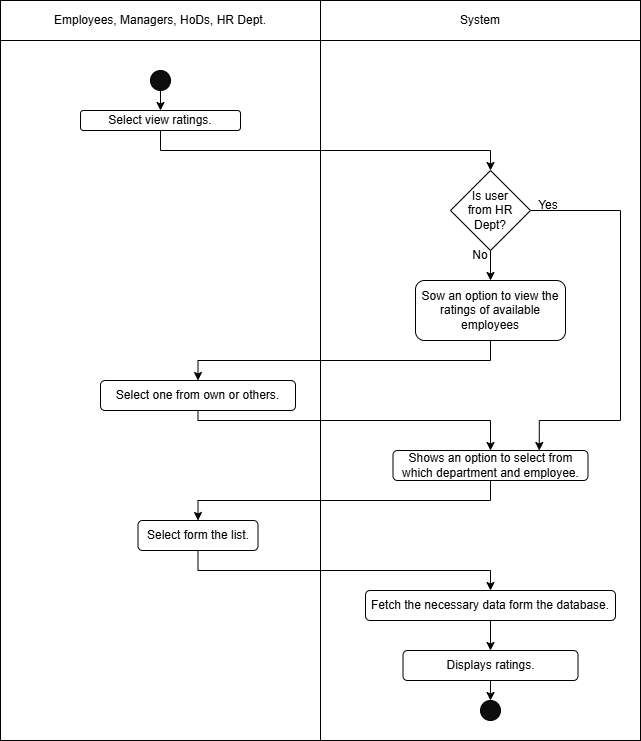

The diagram above was exported from draw.io. Its source (the exported page's mxGraphModel, read from the mxfile embedded in the PNG):
<mxGraphModel dx="1281" dy="674" grid="1" gridSize="10" guides="1" tooltips="1" connect="1" arrows="1" fold="1" page="1" pageScale="1" pageWidth="850" pageHeight="1100" math="0" shadow="0">
  <root>
    <mxCell id="0" />
    <mxCell id="1" parent="0" />
    <mxCell id="YM1i1vm-X_ioMXnmtL_H-1" value="" style="shape=internalStorage;whiteSpace=wrap;html=1;backgroundOutline=1;dx=320;dy=40;movable=1;resizable=1;rotatable=1;deletable=1;editable=1;locked=0;connectable=1;" parent="1" vertex="1">
      <mxGeometry x="80" y="80" width="640" height="740" as="geometry" />
    </mxCell>
    <mxCell id="YM1i1vm-X_ioMXnmtL_H-2" value="Employees, Managers, HoDs, HR Dept." style="text;html=1;align=center;verticalAlign=middle;whiteSpace=wrap;rounded=0;" parent="1" vertex="1">
      <mxGeometry x="120" y="80" width="240" height="40" as="geometry" />
    </mxCell>
    <mxCell id="YM1i1vm-X_ioMXnmtL_H-3" value="System" style="text;html=1;align=center;verticalAlign=middle;whiteSpace=wrap;rounded=0;" parent="1" vertex="1">
      <mxGeometry x="530" y="80" width="60" height="40" as="geometry" />
    </mxCell>
    <mxCell id="YM1i1vm-X_ioMXnmtL_H-4" style="edgeStyle=orthogonalEdgeStyle;rounded=0;orthogonalLoop=1;jettySize=auto;html=1;exitX=0.5;exitY=1;exitDx=0;exitDy=0;entryX=0.5;entryY=0;entryDx=0;entryDy=0;" parent="1" source="YM1i1vm-X_ioMXnmtL_H-5" target="YM1i1vm-X_ioMXnmtL_H-9" edge="1">
      <mxGeometry relative="1" as="geometry" />
    </mxCell>
    <mxCell id="YM1i1vm-X_ioMXnmtL_H-5" value="" style="ellipse;whiteSpace=wrap;html=1;aspect=fixed;fillColor=#0D0D0D;" parent="1" vertex="1">
      <mxGeometry x="230" y="150" width="20" height="20" as="geometry" />
    </mxCell>
    <mxCell id="YM1i1vm-X_ioMXnmtL_H-29" style="edgeStyle=orthogonalEdgeStyle;rounded=0;orthogonalLoop=1;jettySize=auto;html=1;exitX=0.5;exitY=1;exitDx=0;exitDy=0;" parent="1" source="YM1i1vm-X_ioMXnmtL_H-9" target="YM1i1vm-X_ioMXnmtL_H-28" edge="1">
      <mxGeometry relative="1" as="geometry" />
    </mxCell>
    <mxCell id="YM1i1vm-X_ioMXnmtL_H-9" value="Select view ratings." style="rounded=1;whiteSpace=wrap;html=1;" parent="1" vertex="1">
      <mxGeometry x="160" y="190" width="160" height="20" as="geometry" />
    </mxCell>
    <mxCell id="YM1i1vm-X_ioMXnmtL_H-27" value="" style="ellipse;whiteSpace=wrap;html=1;aspect=fixed;fillColor=#0D0D0D;" parent="1" vertex="1">
      <mxGeometry x="560" y="780" width="20" height="20" as="geometry" />
    </mxCell>
    <mxCell id="YM1i1vm-X_ioMXnmtL_H-32" style="edgeStyle=orthogonalEdgeStyle;rounded=0;orthogonalLoop=1;jettySize=auto;html=1;exitX=0.5;exitY=1;exitDx=0;exitDy=0;entryX=0.5;entryY=0;entryDx=0;entryDy=0;" parent="1" source="YM1i1vm-X_ioMXnmtL_H-28" target="YM1i1vm-X_ioMXnmtL_H-30" edge="1">
      <mxGeometry relative="1" as="geometry" />
    </mxCell>
    <mxCell id="YM1i1vm-X_ioMXnmtL_H-48" style="edgeStyle=orthogonalEdgeStyle;rounded=0;orthogonalLoop=1;jettySize=auto;html=1;exitX=1;exitY=0.5;exitDx=0;exitDy=0;entryX=0.75;entryY=0;entryDx=0;entryDy=0;" parent="1" source="YM1i1vm-X_ioMXnmtL_H-28" target="YM1i1vm-X_ioMXnmtL_H-37" edge="1">
      <mxGeometry relative="1" as="geometry">
        <Array as="points">
          <mxPoint x="700" y="290" />
          <mxPoint x="700" y="500" />
          <mxPoint x="619" y="500" />
        </Array>
      </mxGeometry>
    </mxCell>
    <mxCell id="YM1i1vm-X_ioMXnmtL_H-28" value="Is user&lt;div&gt;from HR Dept?&lt;/div&gt;" style="rhombus;whiteSpace=wrap;html=1;" parent="1" vertex="1">
      <mxGeometry x="530" y="250" width="80" height="80" as="geometry" />
    </mxCell>
    <mxCell id="YM1i1vm-X_ioMXnmtL_H-35" style="edgeStyle=orthogonalEdgeStyle;rounded=0;orthogonalLoop=1;jettySize=auto;html=1;exitX=0.5;exitY=1;exitDx=0;exitDy=0;entryX=0.5;entryY=0;entryDx=0;entryDy=0;" parent="1" source="YM1i1vm-X_ioMXnmtL_H-30" target="YM1i1vm-X_ioMXnmtL_H-34" edge="1">
      <mxGeometry relative="1" as="geometry" />
    </mxCell>
    <mxCell id="YM1i1vm-X_ioMXnmtL_H-30" value="Sow an option to view the ratings of available employees" style="rounded=1;whiteSpace=wrap;html=1;" parent="1" vertex="1">
      <mxGeometry x="495" y="360" width="150" height="60" as="geometry" />
    </mxCell>
    <mxCell id="YM1i1vm-X_ioMXnmtL_H-36" style="edgeStyle=orthogonalEdgeStyle;rounded=0;orthogonalLoop=1;jettySize=auto;html=1;exitX=0.5;exitY=1;exitDx=0;exitDy=0;entryX=0.5;entryY=0;entryDx=0;entryDy=0;" parent="1" source="YM1i1vm-X_ioMXnmtL_H-34" target="YM1i1vm-X_ioMXnmtL_H-37" edge="1">
      <mxGeometry relative="1" as="geometry">
        <mxPoint x="570" y="530" as="targetPoint" />
        <Array as="points">
          <mxPoint x="277" y="500" />
          <mxPoint x="570" y="500" />
        </Array>
      </mxGeometry>
    </mxCell>
    <mxCell id="YM1i1vm-X_ioMXnmtL_H-34" value="Select one from own or others." style="rounded=1;whiteSpace=wrap;html=1;" parent="1" vertex="1">
      <mxGeometry x="180" y="460" width="195" height="30" as="geometry" />
    </mxCell>
    <mxCell id="YM1i1vm-X_ioMXnmtL_H-43" style="edgeStyle=orthogonalEdgeStyle;rounded=0;orthogonalLoop=1;jettySize=auto;html=1;exitX=0.5;exitY=1;exitDx=0;exitDy=0;entryX=0.5;entryY=0;entryDx=0;entryDy=0;" parent="1" source="YM1i1vm-X_ioMXnmtL_H-37" target="YM1i1vm-X_ioMXnmtL_H-39" edge="1">
      <mxGeometry relative="1" as="geometry" />
    </mxCell>
    <mxCell id="YM1i1vm-X_ioMXnmtL_H-37" value="Shows an option to select from which department and employee." style="rounded=1;whiteSpace=wrap;html=1;" parent="1" vertex="1">
      <mxGeometry x="472.5" y="530" width="195" height="30" as="geometry" />
    </mxCell>
    <mxCell id="YM1i1vm-X_ioMXnmtL_H-44" style="edgeStyle=orthogonalEdgeStyle;rounded=0;orthogonalLoop=1;jettySize=auto;html=1;exitX=0.5;exitY=1;exitDx=0;exitDy=0;entryX=0.5;entryY=0;entryDx=0;entryDy=0;" parent="1" source="YM1i1vm-X_ioMXnmtL_H-39" target="YM1i1vm-X_ioMXnmtL_H-40" edge="1">
      <mxGeometry relative="1" as="geometry" />
    </mxCell>
    <mxCell id="YM1i1vm-X_ioMXnmtL_H-39" value="Select form the list." style="rounded=1;whiteSpace=wrap;html=1;" parent="1" vertex="1">
      <mxGeometry x="217.5" y="600" width="120" height="30" as="geometry" />
    </mxCell>
    <mxCell id="YM1i1vm-X_ioMXnmtL_H-45" style="edgeStyle=orthogonalEdgeStyle;rounded=0;orthogonalLoop=1;jettySize=auto;html=1;exitX=0.5;exitY=1;exitDx=0;exitDy=0;entryX=0.5;entryY=0;entryDx=0;entryDy=0;" parent="1" source="YM1i1vm-X_ioMXnmtL_H-40" target="YM1i1vm-X_ioMXnmtL_H-41" edge="1">
      <mxGeometry relative="1" as="geometry" />
    </mxCell>
    <mxCell id="YM1i1vm-X_ioMXnmtL_H-40" value="Fetch the necessary data form the database." style="rounded=1;whiteSpace=wrap;html=1;" parent="1" vertex="1">
      <mxGeometry x="445" y="670" width="250" height="30" as="geometry" />
    </mxCell>
    <mxCell id="YM1i1vm-X_ioMXnmtL_H-46" style="edgeStyle=orthogonalEdgeStyle;rounded=0;orthogonalLoop=1;jettySize=auto;html=1;exitX=0.5;exitY=1;exitDx=0;exitDy=0;entryX=0.5;entryY=0;entryDx=0;entryDy=0;" parent="1" source="YM1i1vm-X_ioMXnmtL_H-41" target="YM1i1vm-X_ioMXnmtL_H-27" edge="1">
      <mxGeometry relative="1" as="geometry" />
    </mxCell>
    <mxCell id="YM1i1vm-X_ioMXnmtL_H-41" value="Displays ratings." style="rounded=1;whiteSpace=wrap;html=1;" parent="1" vertex="1">
      <mxGeometry x="482.5" y="730" width="175" height="30" as="geometry" />
    </mxCell>
    <mxCell id="YM1i1vm-X_ioMXnmtL_H-52" value="Yes" style="text;html=1;align=center;verticalAlign=middle;whiteSpace=wrap;rounded=0;" parent="1" vertex="1">
      <mxGeometry x="597.5" y="270" width="60" height="30" as="geometry" />
    </mxCell>
    <mxCell id="YM1i1vm-X_ioMXnmtL_H-53" value="No" style="text;html=1;align=center;verticalAlign=middle;whiteSpace=wrap;rounded=0;" parent="1" vertex="1">
      <mxGeometry x="530" y="320" width="60" height="30" as="geometry" />
    </mxCell>
  </root>
</mxGraphModel>